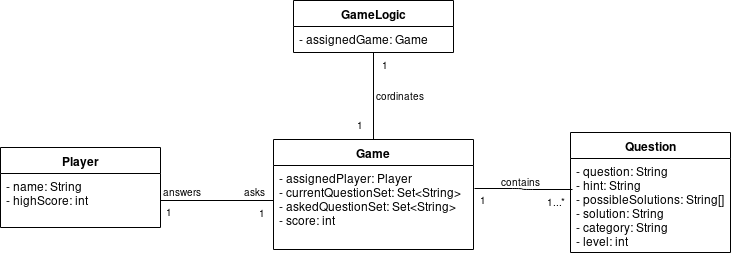

The diagram above was exported from draw.io. Its source (the exported page's mxGraphModel, read from the mxfile embedded in the PNG):
<mxGraphModel dx="815" dy="409" grid="1" gridSize="10" guides="1" tooltips="1" connect="1" arrows="1" fold="1" page="1" pageScale="1" pageWidth="850" pageHeight="1100" math="0" shadow="0">
  <root>
    <mxCell id="0" />
    <mxCell id="1" parent="0" />
    <mxCell id="2" value="Player" style="swimlane;fontStyle=1;align=center;verticalAlign=top;childLayout=stackLayout;horizontal=1;startSize=26;horizontalStack=0;resizeParent=1;resizeParentMax=0;resizeLast=0;collapsible=1;marginBottom=0;" parent="1" vertex="1">
      <mxGeometry x="60" y="295" width="160" height="80" as="geometry" />
    </mxCell>
    <mxCell id="3" value="- name: String&#10;- highScore: int&#10;&#10;&#10;&#10;&#10;&#10;&#10;&#10;&#10;&#10;&#10;&#10;" style="text;strokeColor=none;fillColor=none;align=left;verticalAlign=top;spacingLeft=4;spacingRight=4;overflow=hidden;rotatable=0;points=[[0,0.5],[1,0.5]];portConstraint=eastwest;" parent="2" vertex="1">
      <mxGeometry y="26" width="160" height="54" as="geometry" />
    </mxCell>
    <mxCell id="6" value="Game" style="swimlane;fontStyle=1;align=center;verticalAlign=top;childLayout=stackLayout;horizontal=1;startSize=26;horizontalStack=0;resizeParent=1;resizeParentMax=0;resizeLast=0;collapsible=1;marginBottom=0;" parent="1" vertex="1">
      <mxGeometry x="333" y="287" width="200" height="110" as="geometry" />
    </mxCell>
    <mxCell id="7" value="- assignedPlayer: Player&#10;- currentQuestionSet: Set&lt;String&gt;&#10;- askedQuestionSet: Set&lt;String&gt;&#10;- score: int&#10;" style="text;strokeColor=none;fillColor=none;align=left;verticalAlign=top;spacingLeft=4;spacingRight=4;overflow=hidden;rotatable=0;points=[[0,0.5],[1,0.5]];portConstraint=eastwest;" parent="6" vertex="1">
      <mxGeometry y="26" width="200" height="84" as="geometry" />
    </mxCell>
    <mxCell id="14" value="Question" style="swimlane;fontStyle=1;align=center;verticalAlign=top;childLayout=stackLayout;horizontal=1;startSize=26;horizontalStack=0;resizeParent=1;resizeParentMax=0;resizeLast=0;collapsible=1;marginBottom=0;" parent="1" vertex="1">
      <mxGeometry x="630" y="280" width="160" height="120" as="geometry" />
    </mxCell>
    <mxCell id="15" value="- question: String&#10;- hint: String&#10;- possibleSolutions: String[]&#10;- solution: String&#10;- category: String&#10;- level: int&#10;&#10;&#10;  &#10;&#10;&#10;" style="text;strokeColor=none;fillColor=none;align=left;verticalAlign=top;spacingLeft=4;spacingRight=4;overflow=hidden;rotatable=0;points=[[0,0.5],[1,0.5]];portConstraint=eastwest;" parent="14" vertex="1">
      <mxGeometry y="26" width="160" height="94" as="geometry" />
    </mxCell>
    <mxCell id="18" value="" style="verticalAlign=bottom;html=1;endArrow=none;edgeStyle=orthogonalEdgeStyle;exitX=1;exitY=0.5;entryX=0;entryY=0.422;entryPerimeter=0;" parent="1" source="3" target="7" edge="1">
      <mxGeometry relative="1" as="geometry">
        <mxPoint x="230" y="237" as="sourcePoint" />
        <mxPoint x="480" y="237" as="targetPoint" />
      </mxGeometry>
    </mxCell>
    <mxCell id="19" value="1" style="resizable=0;html=1;align=left;verticalAlign=top;labelBackgroundColor=none;fontSize=10" parent="18" connectable="0" vertex="1">
      <mxGeometry x="-1" relative="1" as="geometry">
        <mxPoint x="3" y="-1" as="offset" />
      </mxGeometry>
    </mxCell>
    <mxCell id="20" value="answers" style="resizable=0;html=1;align=left;verticalAlign=bottom;labelBackgroundColor=none;fontSize=10" parent="18" connectable="0" vertex="1">
      <mxGeometry x="-1" relative="1" as="geometry" />
    </mxCell>
    <mxCell id="21" value="1" style="resizable=0;html=1;align=right;verticalAlign=top;labelBackgroundColor=none;fontSize=10" parent="18" connectable="0" vertex="1">
      <mxGeometry x="0.9" relative="1" as="geometry" />
    </mxCell>
    <mxCell id="22" value="asks" style="resizable=0;html=1;align=right;verticalAlign=bottom;labelBackgroundColor=none;fontSize=10" parent="18" connectable="0" vertex="1">
      <mxGeometry x="0.9" relative="1" as="geometry" />
    </mxCell>
    <mxCell id="23" value="" style="verticalAlign=bottom;html=1;endArrow=none;edgeStyle=orthogonalEdgeStyle;entryX=0.012;entryY=0.328;entryPerimeter=0;exitX=1.006;exitY=0.275;exitPerimeter=0;" parent="1" source="7" target="15" edge="1">
      <mxGeometry relative="1" as="geometry">
        <mxPoint x="536" y="336" as="sourcePoint" />
        <mxPoint x="633" y="426.78571428571433" as="targetPoint" />
      </mxGeometry>
    </mxCell>
    <mxCell id="24" value="1" style="resizable=0;html=1;align=left;verticalAlign=top;labelBackgroundColor=none;fontSize=10" parent="23" connectable="0" vertex="1">
      <mxGeometry x="-1" relative="1" as="geometry">
        <mxPoint x="3" y="-1" as="offset" />
      </mxGeometry>
    </mxCell>
    <mxCell id="25" value="contains" style="resizable=0;html=1;align=left;verticalAlign=bottom;labelBackgroundColor=none;fontSize=10" parent="23" connectable="0" vertex="1">
      <mxGeometry x="-1" relative="1" as="geometry">
        <mxPoint x="24" y="1.5" as="offset" />
      </mxGeometry>
    </mxCell>
    <mxCell id="26" value="1...*" style="resizable=0;html=1;align=right;verticalAlign=top;labelBackgroundColor=none;fontSize=10" parent="23" connectable="0" vertex="1">
      <mxGeometry x="0.9" relative="1" as="geometry" />
    </mxCell>
    <mxCell id="27" value="GameLogic" style="swimlane;fontStyle=1;align=center;verticalAlign=top;childLayout=stackLayout;horizontal=1;startSize=26;horizontalStack=0;resizeParent=1;resizeParentMax=0;resizeLast=0;collapsible=1;marginBottom=0;" vertex="1" parent="1">
      <mxGeometry x="353" y="148" width="160" height="52" as="geometry" />
    </mxCell>
    <mxCell id="28" value="- assignedGame: Game" style="text;strokeColor=none;fillColor=none;align=left;verticalAlign=top;spacingLeft=4;spacingRight=4;overflow=hidden;rotatable=0;points=[[0,0.5],[1,0.5]];portConstraint=eastwest;" vertex="1" parent="27">
      <mxGeometry y="26" width="160" height="26" as="geometry" />
    </mxCell>
    <mxCell id="44" value="1" style="resizable=0;html=1;align=right;verticalAlign=top;labelBackgroundColor=none;fontSize=10" connectable="0" vertex="1" parent="1">
      <mxGeometry x="450.009083870529" y="199.9208514959936" as="geometry" />
    </mxCell>
    <mxCell id="45" value="" style="endArrow=none;html=1;edgeStyle=orthogonalEdgeStyle;exitX=0.5;exitY=0;" edge="1" parent="1" source="6">
      <mxGeometry relative="1" as="geometry">
        <mxPoint x="380" y="230" as="sourcePoint" />
        <mxPoint x="433" y="200" as="targetPoint" />
      </mxGeometry>
    </mxCell>
    <mxCell id="46" value="cordinates" style="resizable=0;html=1;align=left;verticalAlign=bottom;labelBackgroundColor=#ffffff;fontSize=10;" connectable="0" vertex="1" parent="45">
      <mxGeometry x="-1" relative="1" as="geometry">
        <mxPoint y="-35.5" as="offset" />
      </mxGeometry>
    </mxCell>
    <mxCell id="48" value="1" style="resizable=0;html=1;align=right;verticalAlign=top;labelBackgroundColor=none;fontSize=10" connectable="0" vertex="1" parent="1">
      <mxGeometry x="425.009083870529" y="259.9208514959936" as="geometry" />
    </mxCell>
  </root>
</mxGraphModel>